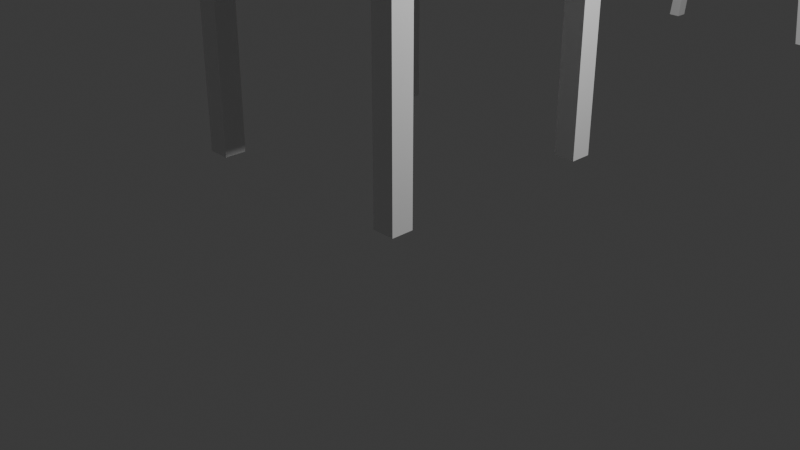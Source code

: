 # Source: ImplementosFondo.blend  (saved by Blender 4.4.30; exported with 4.5.12 LTS)
import bpy
from mathutils import Matrix  # noqa: F401  (used for matrix-valued properties, if any)

bpy.ops.wm.read_factory_settings(use_empty=True)
scene = bpy.context.scene
scene.name = 'Scene'

# ---- collections
col_collection = bpy.data.collections.new('Collection'); scene.collection.children.link(col_collection)
col_silla = bpy.data.collections.new('Silla'); scene.collection.children.link(col_silla)
col_mesa = bpy.data.collections.new('Mesa'); scene.collection.children.link(col_mesa)

# ---- materials (node trees are filled in below, after node groups)
mat_material = bpy.data.materials.new('Material')
mat_material.alpha_threshold = 0.0
mat_material.roughness = 0.5
mat_material.line_color = (0.0, 0.0, 0.0, 1.0)
mat_material_001 = bpy.data.materials.new('Material.001')
mat_material_001.alpha_threshold = 0.0
mat_material_001.roughness = 0.5
mat_material_001.line_color = (0.0, 0.0, 0.0, 1.0)

# ---- material node trees
mat_material.use_nodes = True; mat_material.node_tree.nodes.clear()
_N = mat_material.node_tree.nodes; _L = mat_material.node_tree.links
n0 = _N.new('ShaderNodeOutputMaterial'); n0.name = 'Material Output'; n0.location = (300, 300)
n1 = _N.new('ShaderNodeBsdfPrincipled'); n1.name = 'Principled BSDF'; n1.location = (10, 300)
n1.inputs[3].default_value = 1.45
_L.new(n1.outputs[0], n0.inputs[0])
n0.is_active_output = True
mat_material_001.use_nodes = True; mat_material_001.node_tree.nodes.clear()
_N = mat_material_001.node_tree.nodes; _L = mat_material_001.node_tree.links
n0 = _N.new('ShaderNodeOutputMaterial'); n0.name = 'Material Output'; n0.location = (300, 300)
n1 = _N.new('ShaderNodeBsdfPrincipled'); n1.name = 'Principled BSDF'; n1.location = (10, 300)
n1.inputs[3].default_value = 1.45
_L.new(n1.outputs[0], n0.inputs[0])
n0.is_active_output = True

# ---- world
world_world = bpy.data.worlds.new('World'); scene.world = world_world
world_world.use_nodes = True; world_world.node_tree.nodes.clear()
_N = world_world.node_tree.nodes; _L = world_world.node_tree.links
n0 = _N.new('ShaderNodeOutputWorld'); n0.name = 'World Output'; n0.location = (300, 300)
n1 = _N.new('ShaderNodeBackground'); n1.name = 'Background'; n1.location = (10, 300)
n1.inputs[0].default_value = (0.05088, 0.05088, 0.05088, 1.0)
_L.new(n1.outputs[0], n0.inputs[0])
n0.is_active_output = True
world_world.color = (0.05088, 0.05088, 0.05088)
world_world.sun_shadow_jitter_overblur = 0.0

# ---- cameras
cam_camera = bpy.data.cameras.new('Camera')
cam_camera.clip_end = 100.0
cam_camera.ortho_scale = 7.314

# ---- lights
light_light = bpy.data.lights.new('Light', 'POINT')
light_light.energy = 1000.0
light_light.shadow_soft_size = 0.1

# ---- meshes
me_cube_008 = bpy.data.meshes.new('Cube.008')
me_cube_008.from_pydata([(-1.0, -1.0, -1.0), (-1.0, -1.0, 1.0), (-1.0, 1.0, -1.0), (-1.0, 1.0, 1.0), (2.783, -1.0, -1.0), (2.783, -1.0, 1.0), (2.783, 1.0, -1.0), (2.783, 1.0, 1.0), (-1.0, -0.9207, -1.0), (-1.0, -0.9207, 1.0), (2.783, -0.9207, -1.0), (2.783, -0.9207, 1.0), (-1.0, 0.9177, 1.0), (2.783, 0.9177, -1.0), (-1.0, 0.9177, -1.0), (2.783, 0.9177, 1.0), (-1.0, -1.0, 0.8421), (-1.0, 1.0, 0.8421), (2.783, 1.0, 0.8421), (2.783, -1.0, 0.8421), (2.783, -0.9207, 0.8421), (-1.0, -0.9207, 0.8421), (2.783, 0.9177, 0.8421), (-1.0, 0.9177, 0.8421), (-1.0, 1.0, -0.821), (2.783, 1.0, -0.821), (2.783, -1.0, -0.821), (2.783, -0.9207, -0.821), (-1.0, -0.9207, -0.821), (2.783, 0.9177, -0.821), (-1.0, 0.9177, -0.821), (-1.0, -1.0, -0.821), (-0.579, 0.9177, 0.8421), (-0.579, -0.9207, 0.8421), (-0.579, -0.9207, -0.821), (-0.579, 0.9177, -0.821)], [], [(23, 12, 3, 17), (17, 3, 7, 18), (20, 11, 5, 19), (19, 5, 1, 16), (8, 10, 4, 0), (11, 9, 1, 5), (15, 12, 9, 11), (14, 13, 10, 8), (22, 15, 11, 20), (16, 1, 9, 21), (18, 7, 15, 22), (2, 6, 13, 14), (7, 3, 12, 15), (21, 9, 12, 23), (28, 21, 23, 30), (25, 18, 22, 29), (31, 16, 21, 28), (22, 20, 33, 32), (26, 19, 16, 31), (27, 20, 19, 26), (24, 17, 18, 25), (30, 23, 17, 24), (14, 30, 24, 2), (2, 24, 25, 6), (10, 27, 26, 4), (4, 26, 31, 0), (13, 29, 27, 10), (0, 31, 28, 8), (6, 25, 29, 13), (8, 28, 30, 14), (35, 32, 33, 34), (29, 22, 32, 35), (20, 27, 34, 33), (27, 29, 35, 34)])
_uv = me_cube_008.uv_layers.new(name='UVMap')
_uv.uv.foreach_set('vector', [0.6053, 0.2397, 0.625, 0.2397, 0.625, 0.25, 0.6053, 0.25, 0.6053, 0.25, 0.625, 0.25, 0.625, 0.5, 0.6053, 0.5, 0.6053, 0.7401, 0.625, 0.7401, 0.625, 0.75, 0.6053, 0.75, 0.6053, 0.75, 0.625, 0.75, 0.625, 1.0, 0.6053, 1.0, 0.125, 0.7401, 0.375, 0.7401, 0.375, 0.75, 0.125, 0.75, 0.625, 0.7401, 0.875, 0.7401, 0.875, 0.75, 0.625, 0.75, 0.625, 0.5103, 0.875, 0.5103, 0.875, 0.7401, 0.625, 0.7401, 0.125, 0.5103, 0.375, 0.5103, 0.375, 0.7401, 0.125, 0.7401, 0.6053, 0.5103, 0.625, 0.5103, 0.625, 0.7401, 0.6053, 0.7401, 0.6053, 0.0, 0.625, 0.0, 0.625, 0.009909, 0.6053, 0.009909, 0.6053, 0.5, 0.625, 0.5, 0.625, 0.5103, 0.6053, 0.5103, 0.125, 0.5, 0.375, 0.5, 0.375, 0.5103, 0.125, 0.5103, 0.625, 0.5, 0.875, 0.5, 0.875, 0.5103, 0.625, 0.5103, 0.6053, 0.009909, 0.625, 0.009909, 0.625, 0.2397, 0.6053, 0.2397, 0.3974, 0.009909, 0.6053, 0.009909, 0.6053, 0.2397, 0.3974, 0.2397, 0.3974, 0.5, 0.6053, 0.5, 0.6053, 0.5103, 0.3974, 0.5103, 0.3974, 0.0, 0.6053, 0.0, 0.6053, 0.009909, 0.3974, 0.009909, 0.6053, 0.5103, 0.6053, 0.7401, 0.6053, 0.7401, 0.6053, 0.5103, 0.3974, 0.75, 0.6053, 0.75, 0.6053, 1.0, 0.3974, 1.0, 0.3974, 0.7401, 0.6053, 0.7401, 0.6053, 0.75, 0.3974, 0.75, 0.3974, 0.25, 0.6053, 0.25, 0.6053, 0.5, 0.3974, 0.5, 0.3974, 0.2397, 0.6053, 0.2397, 0.6053, 0.25, 0.3974, 0.25, 0.375, 0.2397, 0.3974, 0.2397, 0.3974, 0.25, 0.375, 0.25, 0.375, 0.25, 0.3974, 0.25, 0.3974, 0.5, 0.375, 0.5, 0.375, 0.7401, 0.3974, 0.7401, 0.3974, 0.75, 0.375, 0.75, 0.375, 0.75, 0.3974, 0.75, 0.3974, 1.0, 0.375, 1.0, 0.375, 0.5103, 0.3974, 0.5103, 0.3974, 0.7401, 0.375, 0.7401, 0.375, 0.0, 0.3974, 0.0, 0.3974, 0.009909, 0.375, 0.009909, 0.375, 0.5, 0.3974, 0.5, 0.3974, 0.5103, 0.375, 0.5103, 0.375, 0.009909, 0.3974, 0.009909, 0.3974, 0.2397, 0.375, 0.2397, 0.3974, 0.5103, 0.6053, 0.5103, 0.6053, 0.7401, 0.3974, 0.7401, 0.3974, 0.5103, 0.6053, 0.5103, 0.6053, 0.5103, 0.3974, 0.5103, 0.6053, 0.7401, 0.3974, 0.7401, 0.3974, 0.7401, 0.6053, 0.7401, 0.3974, 0.7401, 0.3974, 0.5103, 0.3974, 0.5103, 0.3974, 0.7401])
me_cube_008.update()
me_cube = bpy.data.meshes.new('Cube')
me_cube.from_pydata([(1.0, 1.0, 1.0), (1.0, 1.0, -1.0), (1.0, -1.0, 1.0), (1.0, -1.0, -1.0), (-1.0, 1.0, 1.0), (-1.0, 1.0, -1.0), (-1.0, -1.0, 1.0), (-1.0, -1.0, -1.0)], [], [(0, 4, 6, 2), (3, 2, 6, 7), (7, 6, 4, 5), (5, 1, 3, 7), (1, 0, 2, 3), (5, 4, 0, 1)])
_uv = me_cube.uv_layers.new(name='UVMap')
_uv.uv.foreach_set('vector', [0.625, 0.5, 0.875, 0.5, 0.875, 0.75, 0.625, 0.75, 0.375, 0.75, 0.625, 0.75, 0.625, 1.0, 0.375, 1.0, 0.375, 0.0, 0.625, 0.0, 0.625, 0.25, 0.375, 0.25, 0.125, 0.5, 0.375, 0.5, 0.375, 0.75, 0.125, 0.75, 0.375, 0.5, 0.625, 0.5, 0.625, 0.75, 0.375, 0.75, 0.375, 0.25, 0.625, 0.25, 0.625, 0.5, 0.375, 0.5])
me_cube.materials.append(mat_material)
me_cube.use_mirror_vertex_groups = False
me_cube.update()
me_cube_001 = bpy.data.meshes.new('Cube.001')
me_cube_001.from_pydata([(-1.0, -1.0, -1.0), (-0.9866, -1.0, 1.0), (-1.0, 1.0, -1.0), (-0.9866, 1.0, 1.0), (1.0, -1.0, -1.0), (0.9818, -1.0, 1.0), (1.0, 1.0, -1.0), (0.9818, 1.0, 1.0), (-0.8662, 1.0, -1.0), (-0.8662, 1.0, 1.0), (-0.8662, -1.0, -1.0), (-0.8662, -1.0, 1.0), (0.8526, 1.0, 1.0), (0.8526, -1.0, -1.0), (0.8526, 1.0, -1.0), (0.8526, -1.0, 1.0), (-1.198, 1.0, -22.8), (-1.198, -1.0, -22.8), (-1.038, 1.0, -22.8), (1.2, -1.0, -22.8), (1.2, 1.0, -22.8), (1.023, -1.0, -22.8), (-1.038, -1.0, -22.8), (1.023, 1.0, -22.8)], [], [(0, 1, 3, 2), (14, 12, 7, 6), (6, 7, 5, 4), (10, 11, 1, 0), (10, 0, 17, 22), (9, 3, 1, 11), (12, 9, 11, 15), (6, 4, 19, 20), (13, 15, 11, 10), (2, 3, 9, 8), (4, 5, 15, 13), (7, 12, 15, 5), (8, 14, 13, 10), (8, 9, 12, 14), (23, 20, 19, 21), (16, 18, 22, 17), (4, 13, 21, 19), (8, 10, 22, 18), (13, 14, 23, 21), (2, 8, 18, 16), (14, 6, 20, 23), (0, 2, 16, 17)])
_uv = me_cube_001.uv_layers.new(name='UVMap')
_uv.uv.foreach_set('vector', [0.375, 0.0, 0.625, 0.0, 0.625, 0.25, 0.375, 0.25, 0.375, 0.4816, 0.625, 0.4816, 0.625, 0.5, 0.375, 0.5, 0.375, 0.5, 0.625, 0.5, 0.625, 0.75, 0.375, 0.75, 0.375, 0.9833, 0.625, 0.9833, 0.625, 1.0, 0.375, 1.0, 0.375, 0.9833, 0.375, 1.0, 0.375, 1.0, 0.375, 0.9833, 0.8583, 0.5, 0.875, 0.5, 0.875, 0.75, 0.8583, 0.75, 0.6434, 0.5, 0.8583, 0.5, 0.8583, 0.75, 0.6434, 0.75, 0.375, 0.5, 0.375, 0.75, 0.375, 0.75, 0.375, 0.5, 0.375, 0.7684, 0.625, 0.7684, 0.625, 0.9833, 0.375, 0.9833, 0.375, 0.25, 0.625, 0.25, 0.625, 0.2667, 0.375, 0.2667, 0.375, 0.75, 0.625, 0.75, 0.625, 0.7684, 0.375, 0.7684, 0.625, 0.5, 0.6434, 0.5, 0.6434, 0.75, 0.625, 0.75, 0.1417, 0.5, 0.3566, 0.5, 0.3566, 0.75, 0.1417, 0.75, 0.375, 0.2667, 0.625, 0.2667, 0.625, 0.4816, 0.375, 0.4816, 0.3566, 0.5, 0.375, 0.5, 0.375, 0.75, 0.3566, 0.75, 0.125, 0.5, 0.1417, 0.5, 0.1417, 0.75, 0.125, 0.75, 0.375, 0.75, 0.375, 0.7684, 0.375, 0.7684, 0.375, 0.75, 0.1417, 0.5, 0.1417, 0.75, 0.1417, 0.75, 0.1417, 0.5, 0.3566, 0.75, 0.3566, 0.5, 0.3566, 0.5, 0.3566, 0.75, 0.375, 0.25, 0.375, 0.2667, 0.375, 0.2667, 0.375, 0.25, 0.375, 0.4816, 0.375, 0.5, 0.375, 0.5, 0.375, 0.4816, 0.375, 0.0, 0.375, 0.25, 0.375, 0.25, 0.375, 0.0])
me_cube_001.update()
me_cube_002 = bpy.data.meshes.new('Cube.002')
me_cube_002.from_pydata([(-1.0, -1.0, -1.0), (-0.9866, -1.0, 1.0), (-1.0, 1.0, -1.0), (-0.9866, 1.0, 1.0), (1.0, -1.0, -1.0), (0.9818, -1.0, 1.0), (1.0, 1.0, -1.0), (0.9818, 1.0, 1.0), (-0.8662, 1.0, -1.0), (-0.8662, 1.0, 1.0), (-0.8662, -1.0, -1.0), (-0.8662, -1.0, 1.0), (0.8526, 1.0, 1.0), (0.8526, -1.0, -1.0), (0.8526, 1.0, -1.0), (0.8526, -1.0, 1.0), (-1.198, 1.0, -22.8), (-1.198, -1.0, -22.8), (-1.038, 1.0, -22.8), (1.2, -1.0, -22.8), (1.2, 1.0, -22.8), (1.023, -1.0, -22.8), (-1.038, -1.0, -22.8), (1.023, 1.0, -22.8)], [], [(0, 1, 3, 2), (14, 12, 7, 6), (6, 7, 5, 4), (10, 11, 1, 0), (10, 0, 17, 22), (9, 3, 1, 11), (12, 9, 11, 15), (6, 4, 19, 20), (13, 15, 11, 10), (2, 3, 9, 8), (4, 5, 15, 13), (7, 12, 15, 5), (8, 14, 13, 10), (8, 9, 12, 14), (23, 20, 19, 21), (16, 18, 22, 17), (4, 13, 21, 19), (8, 10, 22, 18), (13, 14, 23, 21), (2, 8, 18, 16), (14, 6, 20, 23), (0, 2, 16, 17)])
_uv = me_cube_002.uv_layers.new(name='UVMap')
_uv.uv.foreach_set('vector', [0.375, 0.0, 0.625, 0.0, 0.625, 0.25, 0.375, 0.25, 0.375, 0.4816, 0.625, 0.4816, 0.625, 0.5, 0.375, 0.5, 0.375, 0.5, 0.625, 0.5, 0.625, 0.75, 0.375, 0.75, 0.375, 0.9833, 0.625, 0.9833, 0.625, 1.0, 0.375, 1.0, 0.375, 0.9833, 0.375, 1.0, 0.375, 1.0, 0.375, 0.9833, 0.8583, 0.5, 0.875, 0.5, 0.875, 0.75, 0.8583, 0.75, 0.6434, 0.5, 0.8583, 0.5, 0.8583, 0.75, 0.6434, 0.75, 0.375, 0.5, 0.375, 0.75, 0.375, 0.75, 0.375, 0.5, 0.375, 0.7684, 0.625, 0.7684, 0.625, 0.9833, 0.375, 0.9833, 0.375, 0.25, 0.625, 0.25, 0.625, 0.2667, 0.375, 0.2667, 0.375, 0.75, 0.625, 0.75, 0.625, 0.7684, 0.375, 0.7684, 0.625, 0.5, 0.6434, 0.5, 0.6434, 0.75, 0.625, 0.75, 0.1417, 0.5, 0.3566, 0.5, 0.3566, 0.75, 0.1417, 0.75, 0.375, 0.2667, 0.625, 0.2667, 0.625, 0.4816, 0.375, 0.4816, 0.3566, 0.5, 0.375, 0.5, 0.375, 0.75, 0.3566, 0.75, 0.125, 0.5, 0.1417, 0.5, 0.1417, 0.75, 0.125, 0.75, 0.375, 0.75, 0.375, 0.7684, 0.375, 0.7684, 0.375, 0.75, 0.1417, 0.5, 0.1417, 0.75, 0.1417, 0.75, 0.1417, 0.5, 0.3566, 0.75, 0.3566, 0.5, 0.3566, 0.5, 0.3566, 0.75, 0.375, 0.25, 0.375, 0.2667, 0.375, 0.2667, 0.375, 0.25, 0.375, 0.4816, 0.375, 0.5, 0.375, 0.5, 0.375, 0.4816, 0.375, 0.0, 0.375, 0.25, 0.375, 0.25, 0.375, 0.0])
me_cube_002.update()
me_cube_003 = bpy.data.meshes.new('Cube.003')
me_cube_003.from_pydata([(-0.9325, -1.0, -1.0), (-1.0, -1.0, 1.0), (-0.9325, 1.0, -1.0), (-1.0, 1.0, 1.0), (1.0, -1.0, -1.0), (1.0, -1.0, 1.0), (1.0, 1.0, -1.0), (1.0, 1.0, 1.0), (-0.5557, 1.0, -1.0), (-0.5557, 1.0, 1.0), (-0.5557, -1.0, -1.0), (-0.5557, -1.0, 1.0), (-1.679, -1.0, 24.15), (-1.679, 1.0, 24.15), (-1.234, -1.0, 24.15), (-1.234, 1.0, 24.15)], [], [(0, 1, 3, 2), (8, 9, 7, 6), (6, 7, 5, 4), (10, 11, 1, 0), (8, 6, 4, 10), (1, 11, 14, 12), (7, 9, 11, 5), (2, 8, 10, 0), (4, 5, 11, 10), (2, 3, 9, 8), (15, 13, 12, 14), (11, 9, 15, 14), (3, 1, 12, 13), (9, 3, 13, 15)])
_uv = me_cube_003.uv_layers.new(name='UVMap')
_uv.uv.foreach_set('vector', [0.375, 0.0, 0.625, 0.0, 0.625, 0.25, 0.375, 0.25, 0.375, 0.3204, 0.625, 0.3204, 0.625, 0.5, 0.375, 0.5, 0.375, 0.5, 0.625, 0.5, 0.625, 0.75, 0.375, 0.75, 0.375, 0.9296, 0.625, 0.9296, 0.625, 1.0, 0.375, 1.0, 0.1954, 0.5, 0.375, 0.5, 0.375, 0.75, 0.1954, 0.75, 0.625, 1.0, 0.625, 0.9296, 0.625, 0.9296, 0.625, 1.0, 0.625, 0.5, 0.8046, 0.5, 0.8046, 0.75, 0.625, 0.75, 0.125, 0.5, 0.1954, 0.5, 0.1954, 0.75, 0.125, 0.75, 0.375, 0.75, 0.625, 0.75, 0.625, 0.9296, 0.375, 0.9296, 0.375, 0.25, 0.625, 0.25, 0.625, 0.3204, 0.375, 0.3204, 0.8046, 0.5, 0.875, 0.5, 0.875, 0.75, 0.8046, 0.75, 0.8046, 0.75, 0.8046, 0.5, 0.8046, 0.5, 0.8046, 0.75, 0.625, 0.25, 0.625, 0.0, 0.625, 0.0, 0.625, 0.25, 0.625, 0.3204, 0.625, 0.25, 0.625, 0.25, 0.625, 0.3204])
me_cube_003.update()
me_cube_004 = bpy.data.meshes.new('Cube.004')
me_cube_004.from_pydata([(-0.9325, -1.0, -1.0), (-1.0, -1.0, 1.0), (-0.9325, 1.0, -1.0), (-1.0, 1.0, 1.0), (1.0, -1.0, -1.0), (1.0, -1.0, 1.0), (1.0, 1.0, -1.0), (1.0, 1.0, 1.0), (-0.5557, 1.0, -1.0), (-0.5557, 1.0, 1.0), (-0.5557, -1.0, -1.0), (-0.5557, -1.0, 1.0), (-1.679, -1.0, 24.15), (-1.679, 1.0, 24.15), (-1.234, -1.0, 24.15), (-1.234, 1.0, 24.15)], [], [(0, 1, 3, 2), (8, 9, 7, 6), (6, 7, 5, 4), (10, 11, 1, 0), (8, 6, 4, 10), (1, 11, 14, 12), (7, 9, 11, 5), (2, 8, 10, 0), (4, 5, 11, 10), (2, 3, 9, 8), (15, 13, 12, 14), (11, 9, 15, 14), (3, 1, 12, 13), (9, 3, 13, 15)])
_uv = me_cube_004.uv_layers.new(name='UVMap')
_uv.uv.foreach_set('vector', [0.375, 0.0, 0.625, 0.0, 0.625, 0.25, 0.375, 0.25, 0.375, 0.3204, 0.625, 0.3204, 0.625, 0.5, 0.375, 0.5, 0.375, 0.5, 0.625, 0.5, 0.625, 0.75, 0.375, 0.75, 0.375, 0.9296, 0.625, 0.9296, 0.625, 1.0, 0.375, 1.0, 0.1954, 0.5, 0.375, 0.5, 0.375, 0.75, 0.1954, 0.75, 0.625, 1.0, 0.625, 0.9296, 0.625, 0.9296, 0.625, 1.0, 0.625, 0.5, 0.8046, 0.5, 0.8046, 0.75, 0.625, 0.75, 0.125, 0.5, 0.1954, 0.5, 0.1954, 0.75, 0.125, 0.75, 0.375, 0.75, 0.625, 0.75, 0.625, 0.9296, 0.375, 0.9296, 0.375, 0.25, 0.625, 0.25, 0.625, 0.3204, 0.375, 0.3204, 0.8046, 0.5, 0.875, 0.5, 0.875, 0.75, 0.8046, 0.75, 0.8046, 0.75, 0.8046, 0.5, 0.8046, 0.5, 0.8046, 0.75, 0.625, 0.25, 0.625, 0.0, 0.625, 0.0, 0.625, 0.25, 0.625, 0.3204, 0.625, 0.25, 0.625, 0.25, 0.625, 0.3204])
me_cube_004.update()
me_cube_005 = bpy.data.meshes.new('Cube.005')
me_cube_005.from_pydata([(1.0, 1.0, 1.0), (1.0, 1.0, -1.0), (1.0, -1.0, 1.0), (1.0, -1.0, -1.0), (-1.0, 1.0, 1.0), (-1.0, 1.0, -1.0), (-1.0, -1.0, 1.0), (-1.0, -1.0, -1.0)], [], [(0, 4, 6, 2), (3, 2, 6, 7), (7, 6, 4, 5), (5, 1, 3, 7), (1, 0, 2, 3), (5, 4, 0, 1)])
_uv = me_cube_005.uv_layers.new(name='UVMap')
_uv.uv.foreach_set('vector', [0.625, 0.5, 0.875, 0.5, 0.875, 0.75, 0.625, 0.75, 0.375, 0.75, 0.625, 0.75, 0.625, 1.0, 0.375, 1.0, 0.375, 0.0, 0.625, 0.0, 0.625, 0.25, 0.375, 0.25, 0.125, 0.5, 0.375, 0.5, 0.375, 0.75, 0.125, 0.75, 0.375, 0.5, 0.625, 0.5, 0.625, 0.75, 0.375, 0.75, 0.375, 0.25, 0.625, 0.25, 0.625, 0.5, 0.375, 0.5])
me_cube_005.materials.append(mat_material_001)
me_cube_005.use_mirror_vertex_groups = False
me_cube_005.update()
me_cube_006 = bpy.data.meshes.new('Cube.006')
me_cube_006.from_pydata([(-1.0, -1.0, -1.0), (-1.0, -1.0, 1.0), (-1.0, 1.0, -1.0), (-1.0, 1.0, 1.0), (1.0, -1.0, -1.0), (1.0, -1.0, 1.0), (1.0, 1.0, -1.0), (1.0, 1.0, 1.0)], [], [(0, 1, 3, 2), (2, 3, 7, 6), (6, 7, 5, 4), (4, 5, 1, 0), (2, 6, 4, 0), (7, 3, 1, 5)])
_uv = me_cube_006.uv_layers.new(name='UVMap')
_uv.uv.foreach_set('vector', [0.375, 0.0, 0.625, 0.0, 0.625, 0.25, 0.375, 0.25, 0.375, 0.25, 0.625, 0.25, 0.625, 0.5, 0.375, 0.5, 0.375, 0.5, 0.625, 0.5, 0.625, 0.75, 0.375, 0.75, 0.375, 0.75, 0.625, 0.75, 0.625, 1.0, 0.375, 1.0, 0.125, 0.5, 0.375, 0.5, 0.375, 0.75, 0.125, 0.75, 0.625, 0.5, 0.875, 0.5, 0.875, 0.75, 0.625, 0.75])
me_cube_006.update()
me_cube_007 = bpy.data.meshes.new('Cube.007')
me_cube_007.from_pydata([(-1.0, -1.0, -1.0), (-1.0, -1.0, 1.0), (-1.0, 1.0, -1.0), (-1.0, 1.0, 1.0), (1.0, -1.0, -1.0), (1.0, -1.0, 1.0), (1.0, 1.0, -1.0), (1.0, 1.0, 1.0), (-1.0, 0.8235, -1.0), (-1.0, 0.8235, 1.0), (1.0, 0.8235, -1.0), (1.0, 0.8235, 1.0), (-1.0, -0.8224, -1.0), (1.0, -0.8224, 1.0), (-1.0, -0.8224, 1.0), (1.0, -0.8224, -1.0), (-0.8172, 1.0, -1.0), (-0.8172, 1.0, 1.0), (-0.8172, -1.0, -1.0), (-0.8172, -1.0, 1.0), (-0.8172, 0.8235, 1.0), (-0.8172, 0.8235, -1.0), (-0.8172, -0.8224, 1.0), (-0.8172, -0.8224, -1.0), (0.8204, 1.0, 1.0), (0.8204, -1.0, -1.0), (0.8204, 0.8235, 1.0), (0.8204, -0.8224, 1.0), (0.8204, 1.0, -1.0), (0.8204, -1.0, 1.0), (0.8204, 0.8235, -1.0), (0.8204, -0.8224, -1.0), (-1.0, -0.8224, -20.42), (-1.0, -1.0, -20.42), (-0.8172, 1.0, -20.42), (-1.0, 1.0, -20.42), (1.0, 0.8235, -20.42), (1.0, 1.0, -20.42), (0.8204, -1.0, -20.42), (1.0, -1.0, -20.42), (-1.0, 0.8235, -20.42), (-0.8172, 0.8235, -20.42), (1.0, -0.8224, -20.42), (-0.8172, -0.8224, -20.42), (-0.8172, -1.0, -20.42), (0.8204, 1.0, -20.42), (0.8204, 0.8235, -20.42), (0.8204, -0.8224, -20.42)], [], [(8, 9, 3, 2), (28, 24, 7, 6), (15, 13, 5, 4), (18, 19, 1, 0), (12, 23, 43, 32), (22, 14, 1, 19), (17, 3, 9, 20), (28, 6, 37, 45), (6, 7, 11, 10), (12, 14, 9, 8), (0, 1, 14, 12), (20, 9, 14, 22), (30, 10, 15, 31), (10, 11, 13, 15), (8, 21, 23, 12), (26, 20, 22, 27), (4, 25, 38, 39), (24, 17, 20, 26), (27, 22, 19, 29), (21, 8, 40, 41), (25, 29, 19, 18), (2, 3, 17, 16), (4, 5, 29, 25), (13, 27, 29, 5), (7, 24, 26, 11), (11, 26, 27, 13), (21, 30, 31, 23), (16, 28, 30, 21), (23, 31, 25, 18), (16, 17, 24, 28), (47, 42, 39, 38), (45, 37, 36, 46), (35, 34, 41, 40), (32, 43, 44, 33), (2, 16, 34, 35), (23, 18, 44, 43), (8, 2, 35, 40), (30, 28, 45, 46), (10, 30, 46, 36), (25, 31, 47, 38), (31, 15, 42, 47), (6, 10, 36, 37), (0, 12, 32, 33), (18, 0, 33, 44), (15, 4, 39, 42), (16, 21, 41, 34)])
_uv = me_cube_007.uv_layers.new(name='UVMap')
_uv.uv.foreach_set('vector', [0.375, 0.2279, 0.625, 0.2279, 0.625, 0.25, 0.375, 0.25, 0.375, 0.4775, 0.625, 0.4775, 0.625, 0.5, 0.375, 0.5, 0.375, 0.7278, 0.625, 0.7278, 0.625, 0.75, 0.375, 0.75, 0.375, 0.9772, 0.625, 0.9772, 0.625, 1.0, 0.375, 1.0, 0.125, 0.7278, 0.1478, 0.7278, 0.1478, 0.7278, 0.125, 0.7278, 0.8522, 0.7278, 0.875, 0.7278, 0.875, 0.75, 0.8522, 0.75, 0.8522, 0.5, 0.875, 0.5, 0.875, 0.5221, 0.8522, 0.5221, 0.375, 0.4775, 0.375, 0.5, 0.375, 0.5, 0.375, 0.4775, 0.375, 0.5, 0.625, 0.5, 0.625, 0.5221, 0.375, 0.5221, 0.375, 0.02221, 0.625, 0.02221, 0.625, 0.2279, 0.375, 0.2279, 0.375, 0.0, 0.625, 0.0, 0.625, 0.02221, 0.375, 0.02221, 0.8522, 0.5221, 0.875, 0.5221, 0.875, 0.7278, 0.8522, 0.7278, 0.3525, 0.5221, 0.375, 0.5221, 0.375, 0.7278, 0.3525, 0.7278, 0.375, 0.5221, 0.625, 0.5221, 0.625, 0.7278, 0.375, 0.7278, 0.125, 0.5221, 0.1478, 0.5221, 0.1478, 0.7278, 0.125, 0.7278, 0.6475, 0.5221, 0.8522, 0.5221, 0.8522, 0.7278, 0.6475, 0.7278, 0.375, 0.75, 0.375, 0.7725, 0.375, 0.7725, 0.375, 0.75, 0.6475, 0.5, 0.8522, 0.5, 0.8522, 0.5221, 0.6475, 0.5221, 0.6475, 0.7278, 0.8522, 0.7278, 0.8522, 0.75, 0.6475, 0.75, 0.1478, 0.5221, 0.125, 0.5221, 0.125, 0.5221, 0.1478, 0.5221, 0.375, 0.7725, 0.625, 0.7725, 0.625, 0.9772, 0.375, 0.9772, 0.375, 0.25, 0.625, 0.25, 0.625, 0.2728, 0.375, 0.2728, 0.375, 0.75, 0.625, 0.75, 0.625, 0.7725, 0.375, 0.7725, 0.625, 0.7278, 0.6475, 0.7278, 0.6475, 0.75, 0.625, 0.75, 0.625, 0.5, 0.6475, 0.5, 0.6475, 0.5221, 0.625, 0.5221, 0.625, 0.5221, 0.6475, 0.5221, 0.6475, 0.7278, 0.625, 0.7278, 0.1478, 0.5221, 0.3525, 0.5221, 0.3525, 0.7278, 0.1478, 0.7278, 0.1478, 0.5, 0.3525, 0.5, 0.3525, 0.5221, 0.1478, 0.5221, 0.1478, 0.7278, 0.3525, 0.7278, 0.3525, 0.75, 0.1478, 0.75, 0.375, 0.2728, 0.625, 0.2728, 0.625, 0.4775, 0.375, 0.4775, 0.3525, 0.7278, 0.375, 0.7278, 0.375, 0.75, 0.3525, 0.75, 0.3525, 0.5, 0.375, 0.5, 0.375, 0.5221, 0.3525, 0.5221, 0.125, 0.5, 0.1478, 0.5, 0.1478, 0.5221, 0.125, 0.5221, 0.125, 0.7278, 0.1478, 0.7278, 0.1478, 0.75, 0.125, 0.75, 0.375, 0.25, 0.375, 0.2728, 0.375, 0.2728, 0.375, 0.25, 0.1478, 0.7278, 0.1478, 0.75, 0.1478, 0.75, 0.1478, 0.7278, 0.375, 0.2279, 0.375, 0.25, 0.375, 0.25, 0.375, 0.2279, 0.3525, 0.5221, 0.3525, 0.5, 0.3525, 0.5, 0.3525, 0.5221, 0.375, 0.5221, 0.3525, 0.5221, 0.3525, 0.5221, 0.375, 0.5221, 0.3525, 0.75, 0.3525, 0.7278, 0.3525, 0.7278, 0.3525, 0.75, 0.3525, 0.7278, 0.375, 0.7278, 0.375, 0.7278, 0.3525, 0.7278, 0.375, 0.5, 0.375, 0.5221, 0.375, 0.5221, 0.375, 0.5, 0.375, 0.0, 0.375, 0.02221, 0.375, 0.02221, 0.375, 0.0, 0.375, 0.9772, 0.375, 1.0, 0.375, 1.0, 0.375, 0.9772, 0.375, 0.7278, 0.375, 0.75, 0.375, 0.75, 0.375, 0.7278, 0.1478, 0.5, 0.1478, 0.5221, 0.1478, 0.5221, 0.1478, 0.5])
me_cube_007.update()

# ---- objects
ob_tablero = bpy.data.objects.new('Tablero', me_cube_008)
ob_light = bpy.data.objects.new('Light', light_light)
ob_camera = bpy.data.objects.new('Camera', cam_camera)
ob_silla = bpy.data.objects.new('Silla', me_cube)
ob_patas0 = bpy.data.objects.new('Patas0', me_cube_001)
ob_patas1 = bpy.data.objects.new('Patas1', me_cube_002)
ob_soporte = bpy.data.objects.new('Soporte', me_cube_003)
ob_soporte1 = bpy.data.objects.new('soporte1', me_cube_004)
ob_espaldar = bpy.data.objects.new('Espaldar', me_cube_005)
ob_mesa = bpy.data.objects.new('Mesa', me_cube_006)
ob_mesapatas = bpy.data.objects.new('MesaPatas', me_cube_007)

# ---- transforms, parenting, visibility, modifiers, constraints
ob_tablero.location = (-1.837, -8.168, 3.006)
ob_tablero.scale = (0.06538, 2.86, 1.415)
ob_light.location = (4.076, 1.005, 5.904)
ob_light.rotation_euler = (0.6503, 0.05522, 1.866)
ob_light.lock_rotations_4d = False
ob_light.empty_display_type = 'ARROWS'
ob_light.color = (0.0, 0.0, 0.0, 0.0)
ob_light.lineart.crease_threshold = 0.0
ob_camera.location = (7.359, -6.926, 4.958)
ob_camera.rotation_euler = (1.109, 0.0, 0.8149)
ob_camera.lock_rotations_4d = False
ob_camera.empty_display_type = 'ARROWS'
ob_camera.color = (0.0, 0.0, 0.0, 0.0)
ob_camera.display_type = 'WIRE'
ob_camera.lineart.crease_threshold = 0.0
ob_silla.location = (0.0, 6.924, 2.394)
ob_silla.scale = (0.9813, 1.024, 0.08415)
ob_silla.lock_rotations_4d = False
ob_silla.empty_display_type = 'ARROWS'
ob_silla.lineart.crease_threshold = 0.0
ob_patas0.location = (0.0, 6.161, 2.24)
ob_patas0.scale = (0.8502, 0.07218, 0.06618)
ob_patas1.location = (0.0, 7.692, 2.24)
ob_patas1.scale = (0.8502, 0.07218, 0.06618)
ob_soporte.location = (-0.9136, 6.363, 2.235)
ob_soporte.scale = (0.2903, 0.07291, 0.07603)
ob_soporte1.location = (-0.9136, 7.481, 2.235)
ob_soporte1.scale = (0.2903, 0.07291, 0.07603)
ob_espaldar.location = (-1.129, 6.924, 3.69)
ob_espaldar.rotation_euler = (0.0, 1.463, 0.0)
ob_espaldar.scale = (0.6463, 1.024, 0.08415)
ob_espaldar.lock_rotations_4d = False
ob_espaldar.empty_display_type = 'ARROWS'
ob_espaldar.lineart.crease_threshold = 0.0
ob_mesa.location = (0.0, 0.0, 3.423)
ob_mesa.scale = (1.526, 1.526, 0.07678)
ob_mesapatas.location = (0.0, 0.0, 3.218)
ob_mesapatas.scale = (1.309, 1.309, 0.1223)

# ---- collection membership
scene.collection.objects.link(ob_tablero)
col_collection.objects.link(ob_light)
col_collection.objects.link(ob_camera)
col_silla.objects.link(ob_silla)
col_silla.objects.link(ob_patas0)
col_silla.objects.link(ob_patas1)
col_silla.objects.link(ob_soporte)
col_silla.objects.link(ob_soporte1)
col_silla.objects.link(ob_espaldar)
col_mesa.objects.link(ob_mesa)
col_mesa.objects.link(ob_mesapatas)

# ---- scene / render settings (as saved in the file)
scene.camera = ob_camera
scene.frame_start = 1; scene.frame_end = 250; scene.frame_set(1)
scene.render.engine = 'BLENDER_EEVEE_NEXT'
bpy.context.view_layer.update()
